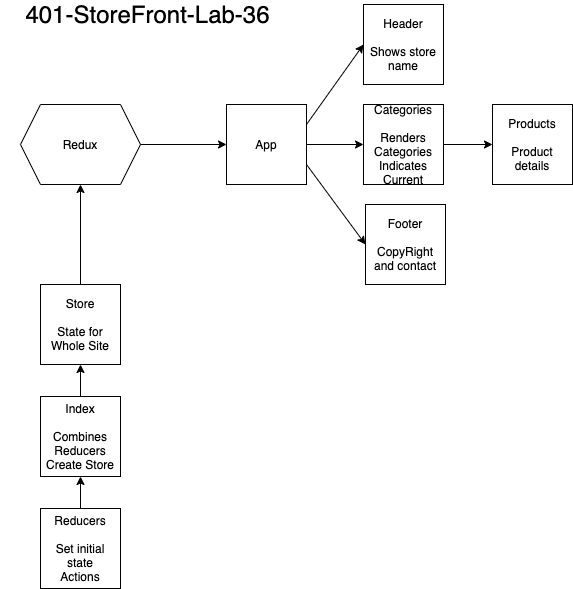

The diagram above was exported from draw.io. Its source (the exported page's mxGraphModel, read from the mxfile embedded in the PNG):
<mxGraphModel dx="1293" dy="572" grid="0" gridSize="10" guides="1" tooltips="1" connect="1" arrows="1" fold="1" page="0" pageScale="1" pageWidth="850" pageHeight="1100" math="0" shadow="0">
  <root>
    <mxCell id="0" />
    <mxCell id="1" parent="0" />
    <mxCell id="fLmW39NpyNc4-SxiamR9-1" value="&lt;font style=&quot;font-size: 24px&quot;&gt;401-StoreFront-Lab-36&lt;/font&gt;" style="text;html=1;strokeColor=none;fillColor=none;align=center;verticalAlign=middle;whiteSpace=wrap;rounded=0;" vertex="1" parent="1">
      <mxGeometry x="-125" y="99" width="295" height="20" as="geometry" />
    </mxCell>
    <mxCell id="fLmW39NpyNc4-SxiamR9-2" value="App" style="whiteSpace=wrap;html=1;aspect=fixed;" vertex="1" parent="1">
      <mxGeometry x="101" y="199" width="80" height="80" as="geometry" />
    </mxCell>
    <mxCell id="fLmW39NpyNc4-SxiamR9-3" value="Categories&lt;br&gt;&lt;br&gt;Renders Categories&lt;br&gt;Indicates Current" style="whiteSpace=wrap;html=1;aspect=fixed;" vertex="1" parent="1">
      <mxGeometry x="238" y="199" width="80" height="80" as="geometry" />
    </mxCell>
    <mxCell id="fLmW39NpyNc4-SxiamR9-4" value="Header&lt;br&gt;&lt;br&gt;Shows store name" style="whiteSpace=wrap;html=1;aspect=fixed;" vertex="1" parent="1">
      <mxGeometry x="238" y="99" width="80" height="80" as="geometry" />
    </mxCell>
    <mxCell id="fLmW39NpyNc4-SxiamR9-5" value="Footer&lt;br&gt;&lt;br&gt;CopyRight and contact" style="whiteSpace=wrap;html=1;aspect=fixed;" vertex="1" parent="1">
      <mxGeometry x="240" y="299" width="80" height="80" as="geometry" />
    </mxCell>
    <mxCell id="fLmW39NpyNc4-SxiamR9-6" value="Products&lt;br&gt;&lt;br&gt;Product details" style="whiteSpace=wrap;html=1;aspect=fixed;" vertex="1" parent="1">
      <mxGeometry x="367" y="199" width="80" height="80" as="geometry" />
    </mxCell>
    <mxCell id="fLmW39NpyNc4-SxiamR9-7" value="" style="endArrow=classic;html=1;exitX=1;exitY=0.25;exitDx=0;exitDy=0;entryX=0;entryY=0.5;entryDx=0;entryDy=0;" edge="1" parent="1" source="fLmW39NpyNc4-SxiamR9-2" target="fLmW39NpyNc4-SxiamR9-4">
      <mxGeometry width="50" height="50" relative="1" as="geometry">
        <mxPoint x="399" y="280" as="sourcePoint" />
        <mxPoint x="449" y="230" as="targetPoint" />
      </mxGeometry>
    </mxCell>
    <mxCell id="fLmW39NpyNc4-SxiamR9-8" value="" style="endArrow=classic;html=1;exitX=1;exitY=0.5;exitDx=0;exitDy=0;entryX=0;entryY=0.5;entryDx=0;entryDy=0;" edge="1" parent="1" source="fLmW39NpyNc4-SxiamR9-2" target="fLmW39NpyNc4-SxiamR9-3">
      <mxGeometry width="50" height="50" relative="1" as="geometry">
        <mxPoint x="191" y="229" as="sourcePoint" />
        <mxPoint x="248" y="149" as="targetPoint" />
      </mxGeometry>
    </mxCell>
    <mxCell id="fLmW39NpyNc4-SxiamR9-9" value="" style="endArrow=classic;html=1;exitX=1;exitY=0.75;exitDx=0;exitDy=0;entryX=0;entryY=0.5;entryDx=0;entryDy=0;" edge="1" parent="1" source="fLmW39NpyNc4-SxiamR9-2" target="fLmW39NpyNc4-SxiamR9-5">
      <mxGeometry width="50" height="50" relative="1" as="geometry">
        <mxPoint x="191" y="249" as="sourcePoint" />
        <mxPoint x="248" y="249" as="targetPoint" />
      </mxGeometry>
    </mxCell>
    <mxCell id="fLmW39NpyNc4-SxiamR9-10" value="" style="endArrow=classic;html=1;exitX=1;exitY=0.5;exitDx=0;exitDy=0;entryX=0;entryY=0.5;entryDx=0;entryDy=0;" edge="1" parent="1" source="fLmW39NpyNc4-SxiamR9-3" target="fLmW39NpyNc4-SxiamR9-6">
      <mxGeometry width="50" height="50" relative="1" as="geometry">
        <mxPoint x="330" y="256" as="sourcePoint" />
        <mxPoint x="360" y="226" as="targetPoint" />
      </mxGeometry>
    </mxCell>
    <mxCell id="fLmW39NpyNc4-SxiamR9-11" value="Redux" style="shape=hexagon;perimeter=hexagonPerimeter2;whiteSpace=wrap;html=1;fixedSize=1;" vertex="1" parent="1">
      <mxGeometry x="-105" y="199" width="120" height="80" as="geometry" />
    </mxCell>
    <mxCell id="fLmW39NpyNc4-SxiamR9-12" value="" style="endArrow=classic;html=1;exitX=1;exitY=0.5;exitDx=0;exitDy=0;entryX=0;entryY=0.5;entryDx=0;entryDy=0;" edge="1" parent="1" source="fLmW39NpyNc4-SxiamR9-11" target="fLmW39NpyNc4-SxiamR9-2">
      <mxGeometry width="50" height="50" relative="1" as="geometry">
        <mxPoint x="172" y="259" as="sourcePoint" />
        <mxPoint x="222" y="209" as="targetPoint" />
      </mxGeometry>
    </mxCell>
    <mxCell id="fLmW39NpyNc4-SxiamR9-13" value="Store&lt;br&gt;&lt;br&gt;State for Whole Site" style="whiteSpace=wrap;html=1;aspect=fixed;" vertex="1" parent="1">
      <mxGeometry x="-85" y="379" width="80" height="80" as="geometry" />
    </mxCell>
    <mxCell id="fLmW39NpyNc4-SxiamR9-14" value="" style="endArrow=classic;html=1;exitX=0.5;exitY=0;exitDx=0;exitDy=0;entryX=0.5;entryY=1;entryDx=0;entryDy=0;" edge="1" parent="1" source="fLmW39NpyNc4-SxiamR9-13" target="fLmW39NpyNc4-SxiamR9-11">
      <mxGeometry width="50" height="50" relative="1" as="geometry">
        <mxPoint x="271" y="259" as="sourcePoint" />
        <mxPoint x="321" y="209" as="targetPoint" />
      </mxGeometry>
    </mxCell>
    <mxCell id="fLmW39NpyNc4-SxiamR9-15" value="Index&lt;br&gt;&lt;br&gt;Combines Reducers&lt;br&gt;Create Store" style="whiteSpace=wrap;html=1;aspect=fixed;" vertex="1" parent="1">
      <mxGeometry x="-85" y="491" width="80" height="80" as="geometry" />
    </mxCell>
    <mxCell id="fLmW39NpyNc4-SxiamR9-16" value="Reducers&lt;br&gt;&lt;br&gt;Set initial state&lt;br&gt;Actions" style="whiteSpace=wrap;html=1;aspect=fixed;" vertex="1" parent="1">
      <mxGeometry x="-85" y="603" width="80" height="80" as="geometry" />
    </mxCell>
    <mxCell id="fLmW39NpyNc4-SxiamR9-17" value="" style="endArrow=classic;html=1;exitX=0.5;exitY=0;exitDx=0;exitDy=0;entryX=0.5;entryY=1;entryDx=0;entryDy=0;" edge="1" parent="1" source="fLmW39NpyNc4-SxiamR9-15" target="fLmW39NpyNc4-SxiamR9-13">
      <mxGeometry width="50" height="50" relative="1" as="geometry">
        <mxPoint x="271" y="545" as="sourcePoint" />
        <mxPoint x="321" y="495" as="targetPoint" />
      </mxGeometry>
    </mxCell>
    <mxCell id="fLmW39NpyNc4-SxiamR9-18" value="" style="endArrow=classic;html=1;exitX=0.5;exitY=0;exitDx=0;exitDy=0;entryX=0.5;entryY=1;entryDx=0;entryDy=0;" edge="1" parent="1" source="fLmW39NpyNc4-SxiamR9-16" target="fLmW39NpyNc4-SxiamR9-15">
      <mxGeometry width="50" height="50" relative="1" as="geometry">
        <mxPoint x="271" y="545" as="sourcePoint" />
        <mxPoint x="321" y="495" as="targetPoint" />
      </mxGeometry>
    </mxCell>
  </root>
</mxGraphModel>